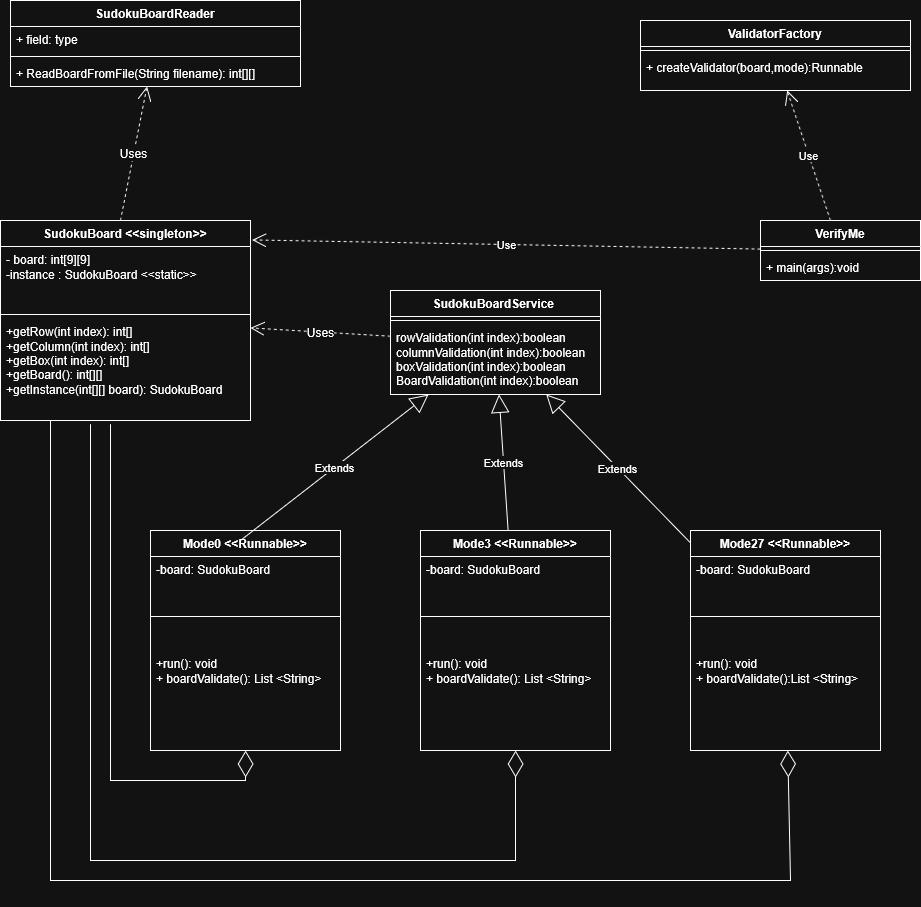

The diagram above was exported from draw.io. Its source (the exported page's mxGraphModel, read from the mxfile embedded in the PNG):
<mxGraphModel dx="1345" dy="1721" grid="1" gridSize="10" guides="1" tooltips="1" connect="1" arrows="1" fold="1" page="1" pageScale="1" pageWidth="850" pageHeight="1100" math="0" shadow="0">
  <root>
    <mxCell id="0" />
    <mxCell id="1" parent="0" />
    <mxCell id="L2rkkpl6IY1nEZIABVug-5" parent="1" style="swimlane;fontStyle=1;align=center;verticalAlign=top;childLayout=stackLayout;horizontal=1;startSize=26;horizontalStack=0;resizeParent=1;resizeParentMax=0;resizeLast=0;collapsible=1;marginBottom=0;whiteSpace=wrap;html=1;" value="SudokuBoardReader" vertex="1">
      <mxGeometry height="86" width="290" x="40" y="-20" as="geometry" />
    </mxCell>
    <mxCell id="L2rkkpl6IY1nEZIABVug-6" parent="L2rkkpl6IY1nEZIABVug-5" style="text;strokeColor=none;fillColor=none;align=left;verticalAlign=top;spacingLeft=4;spacingRight=4;overflow=hidden;rotatable=0;points=[[0,0.5],[1,0.5]];portConstraint=eastwest;whiteSpace=wrap;html=1;" value="+ field: type" vertex="1">
      <mxGeometry height="26" width="290" y="26" as="geometry" />
    </mxCell>
    <mxCell id="L2rkkpl6IY1nEZIABVug-7" parent="L2rkkpl6IY1nEZIABVug-5" style="line;strokeWidth=1;fillColor=none;align=left;verticalAlign=middle;spacingTop=-1;spacingLeft=3;spacingRight=3;rotatable=0;labelPosition=right;points=[];portConstraint=eastwest;strokeColor=inherit;" value="" vertex="1">
      <mxGeometry height="8" width="290" y="52" as="geometry" />
    </mxCell>
    <mxCell id="L2rkkpl6IY1nEZIABVug-8" parent="L2rkkpl6IY1nEZIABVug-5" style="text;strokeColor=none;fillColor=none;align=left;verticalAlign=top;spacingLeft=4;spacingRight=4;overflow=hidden;rotatable=0;points=[[0,0.5],[1,0.5]];portConstraint=eastwest;whiteSpace=wrap;html=1;" value="+ ReadBoardFromFile(String filename): int[][]" vertex="1">
      <mxGeometry height="26" width="290" y="60" as="geometry" />
    </mxCell>
    <mxCell id="L2rkkpl6IY1nEZIABVug-9" parent="1" style="swimlane;fontStyle=1;align=center;verticalAlign=top;childLayout=stackLayout;horizontal=1;startSize=26;horizontalStack=0;resizeParent=1;resizeParentMax=0;resizeLast=0;collapsible=1;marginBottom=0;whiteSpace=wrap;html=1;" value="SudokuBoard &amp;lt;&amp;lt;singleton&amp;gt;&amp;gt;" vertex="1">
      <mxGeometry height="200" width="250" x="30" y="200" as="geometry" />
    </mxCell>
    <mxCell id="L2rkkpl6IY1nEZIABVug-17" edge="1" parent="L2rkkpl6IY1nEZIABVug-9" style="endArrow=open;endSize=12;dashed=1;html=1;rounded=0;fontSize=12;curved=1;" target="L2rkkpl6IY1nEZIABVug-5" value="Uses">
      <mxGeometry relative="1" width="160" as="geometry">
        <mxPoint x="120" as="sourcePoint" />
        <mxPoint x="280" as="targetPoint" />
      </mxGeometry>
    </mxCell>
    <mxCell id="L2rkkpl6IY1nEZIABVug-10" parent="L2rkkpl6IY1nEZIABVug-9" style="text;strokeColor=none;fillColor=none;align=left;verticalAlign=top;spacingLeft=4;spacingRight=4;overflow=hidden;rotatable=0;points=[[0,0.5],[1,0.5]];portConstraint=eastwest;whiteSpace=wrap;html=1;" value="- board: int[9][9]&lt;br&gt;-instance : SudokuBoard &amp;lt;&amp;lt;static&amp;gt;&amp;gt;" vertex="1">
      <mxGeometry height="64" width="250" y="26" as="geometry" />
    </mxCell>
    <mxCell id="L2rkkpl6IY1nEZIABVug-11" parent="L2rkkpl6IY1nEZIABVug-9" style="line;strokeWidth=1;fillColor=none;align=left;verticalAlign=middle;spacingTop=-1;spacingLeft=3;spacingRight=3;rotatable=0;labelPosition=right;points=[];portConstraint=eastwest;strokeColor=inherit;" value="" vertex="1">
      <mxGeometry height="8" width="250" y="90" as="geometry" />
    </mxCell>
    <mxCell id="L2rkkpl6IY1nEZIABVug-12" parent="L2rkkpl6IY1nEZIABVug-9" style="text;strokeColor=none;fillColor=none;align=left;verticalAlign=top;spacingLeft=4;spacingRight=4;overflow=hidden;rotatable=0;points=[[0,0.5],[1,0.5]];portConstraint=eastwest;whiteSpace=wrap;html=1;" value="+getRow(int index): int[]&lt;div&gt;+getColumn(int index):&amp;nbsp;int[]&lt;/div&gt;&lt;div&gt;+getBox(int index): int[]&lt;/div&gt;&lt;div&gt;+getBoard(): int[][]&lt;br&gt;+getInstance(int[][] board): SudokuBoard&lt;/div&gt;" vertex="1">
      <mxGeometry height="102" width="250" y="98" as="geometry" />
    </mxCell>
    <mxCell id="L2rkkpl6IY1nEZIABVug-13" parent="1" style="swimlane;fontStyle=1;align=center;verticalAlign=top;childLayout=stackLayout;horizontal=1;startSize=26;horizontalStack=0;resizeParent=1;resizeParentMax=0;resizeLast=0;collapsible=1;marginBottom=0;whiteSpace=wrap;html=1;" value="SudokuBoardService&amp;nbsp;" vertex="1">
      <mxGeometry height="104" width="210" x="420" y="270" as="geometry" />
    </mxCell>
    <mxCell id="L2rkkpl6IY1nEZIABVug-15" parent="L2rkkpl6IY1nEZIABVug-13" style="line;strokeWidth=1;fillColor=none;align=left;verticalAlign=middle;spacingTop=-1;spacingLeft=3;spacingRight=3;rotatable=0;labelPosition=right;points=[];portConstraint=eastwest;strokeColor=inherit;" value="" vertex="1">
      <mxGeometry height="8" width="210" y="26" as="geometry" />
    </mxCell>
    <mxCell id="L2rkkpl6IY1nEZIABVug-16" parent="L2rkkpl6IY1nEZIABVug-13" style="text;strokeColor=none;fillColor=none;align=left;verticalAlign=top;spacingLeft=4;spacingRight=4;overflow=hidden;rotatable=0;points=[[0,0.5],[1,0.5]];portConstraint=eastwest;whiteSpace=wrap;html=1;" value="rowValidation(int index):boolean&lt;br&gt;columnValidation(int index):boolean&lt;br&gt;boxValidation(int index):boolean&lt;br&gt;BoardValidation(int index):boolean" vertex="1">
      <mxGeometry height="70" width="210" y="34" as="geometry" />
    </mxCell>
    <mxCell id="L2rkkpl6IY1nEZIABVug-18" edge="1" parent="1" source="L2rkkpl6IY1nEZIABVug-13" style="endArrow=open;endSize=12;dashed=1;html=1;rounded=0;fontSize=12;curved=1;" target="L2rkkpl6IY1nEZIABVug-9" value="Uses">
      <mxGeometry relative="1" width="160" as="geometry">
        <mxPoint x="260" y="110" as="sourcePoint" />
        <mxPoint x="420" y="110" as="targetPoint" />
      </mxGeometry>
    </mxCell>
    <mxCell id="9I4ryxNJjIzNtfB4FGGm-1" parent="1" style="swimlane;fontStyle=1;align=center;verticalAlign=top;childLayout=stackLayout;horizontal=1;startSize=26;horizontalStack=0;resizeParent=1;resizeParentMax=0;resizeLast=0;collapsible=1;marginBottom=0;whiteSpace=wrap;html=1;" value="Mode0 &amp;lt;&amp;lt;Runnable&amp;gt;&amp;gt;" vertex="1">
      <mxGeometry height="220" width="190" x="180" y="510" as="geometry" />
    </mxCell>
    <mxCell id="9I4ryxNJjIzNtfB4FGGm-2" parent="9I4ryxNJjIzNtfB4FGGm-1" style="text;strokeColor=none;fillColor=none;align=left;verticalAlign=top;spacingLeft=4;spacingRight=4;overflow=hidden;rotatable=0;points=[[0,0.5],[1,0.5]];portConstraint=eastwest;whiteSpace=wrap;html=1;" value="-board: SudokuBoard" vertex="1">
      <mxGeometry height="26" width="190" y="26" as="geometry" />
    </mxCell>
    <mxCell id="9I4ryxNJjIzNtfB4FGGm-3" parent="9I4ryxNJjIzNtfB4FGGm-1" style="line;strokeWidth=1;fillColor=none;align=left;verticalAlign=middle;spacingTop=-1;spacingLeft=3;spacingRight=3;rotatable=0;labelPosition=right;points=[];portConstraint=eastwest;strokeColor=inherit;" value="" vertex="1">
      <mxGeometry height="68" width="190" y="52" as="geometry" />
    </mxCell>
    <mxCell id="9I4ryxNJjIzNtfB4FGGm-4" parent="9I4ryxNJjIzNtfB4FGGm-1" style="text;strokeColor=none;fillColor=none;align=left;verticalAlign=top;spacingLeft=4;spacingRight=4;overflow=hidden;rotatable=0;points=[[0,0.5],[1,0.5]];portConstraint=eastwest;whiteSpace=wrap;html=1;" value="&lt;div&gt;+run(): void&lt;/div&gt;&lt;div&gt;+ boardValidate(): List &amp;lt;String&amp;gt;&lt;/div&gt;" vertex="1">
      <mxGeometry height="100" width="190" y="120" as="geometry" />
    </mxCell>
    <mxCell id="_yNyxyYK643dY-ZbcdcO-1" parent="1" style="swimlane;fontStyle=1;align=center;verticalAlign=top;childLayout=stackLayout;horizontal=1;startSize=26;horizontalStack=0;resizeParent=1;resizeParentMax=0;resizeLast=0;collapsible=1;marginBottom=0;whiteSpace=wrap;html=1;" value="Mode3&amp;nbsp;&amp;lt;&amp;lt;Runnable&amp;gt;&amp;gt;" vertex="1">
      <mxGeometry height="220" width="190" x="450" y="510" as="geometry" />
    </mxCell>
    <mxCell id="_yNyxyYK643dY-ZbcdcO-2" parent="_yNyxyYK643dY-ZbcdcO-1" style="text;strokeColor=none;fillColor=none;align=left;verticalAlign=top;spacingLeft=4;spacingRight=4;overflow=hidden;rotatable=0;points=[[0,0.5],[1,0.5]];portConstraint=eastwest;whiteSpace=wrap;html=1;" value="-board: SudokuBoard" vertex="1">
      <mxGeometry height="26" width="190" y="26" as="geometry" />
    </mxCell>
    <mxCell id="_yNyxyYK643dY-ZbcdcO-3" parent="_yNyxyYK643dY-ZbcdcO-1" style="line;strokeWidth=1;fillColor=none;align=left;verticalAlign=middle;spacingTop=-1;spacingLeft=3;spacingRight=3;rotatable=0;labelPosition=right;points=[];portConstraint=eastwest;strokeColor=inherit;" value="" vertex="1">
      <mxGeometry height="68" width="190" y="52" as="geometry" />
    </mxCell>
    <mxCell id="_yNyxyYK643dY-ZbcdcO-4" parent="_yNyxyYK643dY-ZbcdcO-1" style="text;strokeColor=none;fillColor=none;align=left;verticalAlign=top;spacingLeft=4;spacingRight=4;overflow=hidden;rotatable=0;points=[[0,0.5],[1,0.5]];portConstraint=eastwest;whiteSpace=wrap;html=1;" value="&lt;div&gt;+run(): void&lt;/div&gt;&lt;div&gt;+ boardValidate():&amp;nbsp;List &amp;lt;String&amp;gt;&lt;/div&gt;" vertex="1">
      <mxGeometry height="100" width="190" y="120" as="geometry" />
    </mxCell>
    <mxCell id="_yNyxyYK643dY-ZbcdcO-5" parent="1" style="swimlane;fontStyle=1;align=center;verticalAlign=top;childLayout=stackLayout;horizontal=1;startSize=26;horizontalStack=0;resizeParent=1;resizeParentMax=0;resizeLast=0;collapsible=1;marginBottom=0;whiteSpace=wrap;html=1;" value="Mode27&amp;nbsp;&amp;lt;&amp;lt;Runnable&amp;gt;&amp;gt;" vertex="1">
      <mxGeometry height="220" width="190" x="720" y="510" as="geometry" />
    </mxCell>
    <mxCell id="_yNyxyYK643dY-ZbcdcO-6" parent="_yNyxyYK643dY-ZbcdcO-5" style="text;strokeColor=none;fillColor=none;align=left;verticalAlign=top;spacingLeft=4;spacingRight=4;overflow=hidden;rotatable=0;points=[[0,0.5],[1,0.5]];portConstraint=eastwest;whiteSpace=wrap;html=1;" value="-board: SudokuBoard" vertex="1">
      <mxGeometry height="26" width="190" y="26" as="geometry" />
    </mxCell>
    <mxCell id="_yNyxyYK643dY-ZbcdcO-7" parent="_yNyxyYK643dY-ZbcdcO-5" style="line;strokeWidth=1;fillColor=none;align=left;verticalAlign=middle;spacingTop=-1;spacingLeft=3;spacingRight=3;rotatable=0;labelPosition=right;points=[];portConstraint=eastwest;strokeColor=inherit;" value="" vertex="1">
      <mxGeometry height="68" width="190" y="52" as="geometry" />
    </mxCell>
    <mxCell id="_yNyxyYK643dY-ZbcdcO-8" parent="_yNyxyYK643dY-ZbcdcO-5" style="text;strokeColor=none;fillColor=none;align=left;verticalAlign=top;spacingLeft=4;spacingRight=4;overflow=hidden;rotatable=0;points=[[0,0.5],[1,0.5]];portConstraint=eastwest;whiteSpace=wrap;html=1;" value="&lt;div&gt;+run(): void&lt;/div&gt;&lt;div&gt;+ boardValidate():List &amp;lt;String&amp;gt;&lt;/div&gt;" vertex="1">
      <mxGeometry height="100" width="190" y="120" as="geometry" />
    </mxCell>
    <mxCell id="_yNyxyYK643dY-ZbcdcO-9" edge="1" parent="1" source="9I4ryxNJjIzNtfB4FGGm-1" style="endArrow=block;endSize=16;endFill=0;html=1;rounded=0;exitX=0.474;exitY=0.045;exitDx=0;exitDy=0;exitPerimeter=0;" target="L2rkkpl6IY1nEZIABVug-13" value="Extends">
      <mxGeometry relative="1" width="160" as="geometry">
        <mxPoint x="320" y="460" as="sourcePoint" />
        <mxPoint x="480" y="460" as="targetPoint" />
      </mxGeometry>
    </mxCell>
    <mxCell id="_yNyxyYK643dY-ZbcdcO-10" edge="1" parent="1" source="_yNyxyYK643dY-ZbcdcO-1" style="endArrow=block;endSize=16;endFill=0;html=1;rounded=0;" target="L2rkkpl6IY1nEZIABVug-13" value="Extends">
      <mxGeometry relative="1" width="160" as="geometry">
        <mxPoint x="509.99999999999994" y="491.32000000000016" as="sourcePoint" />
        <mxPoint x="616.66" y="430" as="targetPoint" />
      </mxGeometry>
    </mxCell>
    <mxCell id="_yNyxyYK643dY-ZbcdcO-11" edge="1" parent="1" source="_yNyxyYK643dY-ZbcdcO-5" style="endArrow=block;endSize=16;endFill=0;html=1;rounded=0;" target="L2rkkpl6IY1nEZIABVug-13" value="Extends">
      <mxGeometry relative="1" width="160" as="geometry">
        <mxPoint x="760.0021052631579" y="510" as="sourcePoint" />
        <mxPoint x="783.16" y="430" as="targetPoint" />
      </mxGeometry>
    </mxCell>
    <mxCell id="_yNyxyYK643dY-ZbcdcO-12" parent="1" style="swimlane;fontStyle=1;align=center;verticalAlign=top;childLayout=stackLayout;horizontal=1;startSize=26;horizontalStack=0;resizeParent=1;resizeParentMax=0;resizeLast=0;collapsible=1;marginBottom=0;whiteSpace=wrap;html=1;" value="ValidatorFactory" vertex="1">
      <mxGeometry height="70" width="270" x="670" as="geometry" />
    </mxCell>
    <mxCell id="_yNyxyYK643dY-ZbcdcO-14" parent="_yNyxyYK643dY-ZbcdcO-12" style="line;strokeWidth=1;fillColor=none;align=left;verticalAlign=middle;spacingTop=-1;spacingLeft=3;spacingRight=3;rotatable=0;labelPosition=right;points=[];portConstraint=eastwest;strokeColor=inherit;" value="" vertex="1">
      <mxGeometry height="8" width="270" y="26" as="geometry" />
    </mxCell>
    <mxCell id="_yNyxyYK643dY-ZbcdcO-15" parent="_yNyxyYK643dY-ZbcdcO-12" style="text;strokeColor=none;fillColor=none;align=left;verticalAlign=top;spacingLeft=4;spacingRight=4;overflow=hidden;rotatable=0;points=[[0,0.5],[1,0.5]];portConstraint=eastwest;whiteSpace=wrap;html=1;" value="+ createValidator(board,mode):Runnable" vertex="1">
      <mxGeometry height="36" width="270" y="34" as="geometry" />
    </mxCell>
    <mxCell id="_yNyxyYK643dY-ZbcdcO-16" parent="1" style="swimlane;fontStyle=1;align=center;verticalAlign=top;childLayout=stackLayout;horizontal=1;startSize=26;horizontalStack=0;resizeParent=1;resizeParentMax=0;resizeLast=0;collapsible=1;marginBottom=0;whiteSpace=wrap;html=1;" value="VerifyMe" vertex="1">
      <mxGeometry height="60" width="160" x="790" y="200" as="geometry" />
    </mxCell>
    <mxCell id="_yNyxyYK643dY-ZbcdcO-18" parent="_yNyxyYK643dY-ZbcdcO-16" style="line;strokeWidth=1;fillColor=none;align=left;verticalAlign=middle;spacingTop=-1;spacingLeft=3;spacingRight=3;rotatable=0;labelPosition=right;points=[];portConstraint=eastwest;strokeColor=inherit;" value="" vertex="1">
      <mxGeometry height="8" width="160" y="26" as="geometry" />
    </mxCell>
    <mxCell id="_yNyxyYK643dY-ZbcdcO-19" parent="_yNyxyYK643dY-ZbcdcO-16" style="text;strokeColor=none;fillColor=none;align=left;verticalAlign=top;spacingLeft=4;spacingRight=4;overflow=hidden;rotatable=0;points=[[0,0.5],[1,0.5]];portConstraint=eastwest;whiteSpace=wrap;html=1;" value="+ main(args):void" vertex="1">
      <mxGeometry height="26" width="160" y="34" as="geometry" />
    </mxCell>
    <mxCell id="_yNyxyYK643dY-ZbcdcO-20" edge="1" parent="1" source="_yNyxyYK643dY-ZbcdcO-16" style="endArrow=open;endSize=12;dashed=1;html=1;rounded=0;entryX=1.007;entryY=0.097;entryDx=0;entryDy=0;entryPerimeter=0;" target="L2rkkpl6IY1nEZIABVug-9" value="Use">
      <mxGeometry relative="1" width="160" as="geometry">
        <mxPoint x="790" y="218.68852459016398" as="sourcePoint" />
        <mxPoint x="260" y="210" as="targetPoint" />
      </mxGeometry>
    </mxCell>
    <mxCell id="_yNyxyYK643dY-ZbcdcO-21" edge="1" parent="1" source="_yNyxyYK643dY-ZbcdcO-16" style="endArrow=open;endSize=12;dashed=1;html=1;rounded=0;" target="_yNyxyYK643dY-ZbcdcO-12" value="Use">
      <mxGeometry relative="1" width="160" as="geometry">
        <mxPoint x="690" y="170" as="sourcePoint" />
        <mxPoint x="850" y="170" as="targetPoint" />
      </mxGeometry>
    </mxCell>
    <mxCell id="_yNyxyYK643dY-ZbcdcO-23" edge="1" parent="1" style="endArrow=diamondThin;endFill=0;endSize=24;html=1;rounded=0;entryX=0.5;entryY=1;entryDx=0;entryDy=0;" target="_yNyxyYK643dY-ZbcdcO-1" value="">
      <mxGeometry relative="1" width="160" as="geometry">
        <Array as="points">
          <mxPoint x="545" y="840" />
        </Array>
        <mxPoint x="120" y="840" as="sourcePoint" />
        <mxPoint x="440" y="800" as="targetPoint" />
      </mxGeometry>
    </mxCell>
    <mxCell id="_yNyxyYK643dY-ZbcdcO-30" edge="1" parent="1" style="endArrow=none;html=1;rounded=0;entryX=0.36;entryY=1.036;entryDx=0;entryDy=0;entryPerimeter=0;" target="L2rkkpl6IY1nEZIABVug-12" value="">
      <mxGeometry height="50" relative="1" width="50" as="geometry">
        <mxPoint x="120" y="840" as="sourcePoint" />
        <mxPoint x="140" y="740" as="targetPoint" />
      </mxGeometry>
    </mxCell>
    <mxCell id="_yNyxyYK643dY-ZbcdcO-31" edge="1" parent="1" style="endArrow=diamondThin;endFill=0;endSize=24;html=1;rounded=0;entryX=0.5;entryY=1;entryDx=0;entryDy=0;" target="9I4ryxNJjIzNtfB4FGGm-1" value="">
      <mxGeometry relative="1" width="160" as="geometry">
        <Array as="points">
          <mxPoint x="275" y="760" />
        </Array>
        <mxPoint x="140" y="760" as="sourcePoint" />
        <mxPoint x="300" y="760" as="targetPoint" />
      </mxGeometry>
    </mxCell>
    <mxCell id="_yNyxyYK643dY-ZbcdcO-32" edge="1" parent="1" style="endArrow=none;html=1;rounded=0;entryX=0.44;entryY=1.036;entryDx=0;entryDy=0;entryPerimeter=0;" target="L2rkkpl6IY1nEZIABVug-12" value="">
      <mxGeometry height="50" relative="1" width="50" as="geometry">
        <mxPoint x="140" y="760" as="sourcePoint" />
        <mxPoint x="180" y="680" as="targetPoint" />
      </mxGeometry>
    </mxCell>
    <mxCell id="_yNyxyYK643dY-ZbcdcO-33" edge="1" parent="1" style="endArrow=diamondThin;endFill=0;endSize=24;html=1;rounded=0;" target="_yNyxyYK643dY-ZbcdcO-5" value="">
      <mxGeometry relative="1" width="160" as="geometry">
        <Array as="points">
          <mxPoint x="820" y="860" />
        </Array>
        <mxPoint x="80" y="860" as="sourcePoint" />
        <mxPoint x="830" y="860" as="targetPoint" />
      </mxGeometry>
    </mxCell>
    <mxCell id="_yNyxyYK643dY-ZbcdcO-34" edge="1" parent="1" style="endArrow=none;html=1;rounded=0;" value="">
      <mxGeometry height="50" relative="1" width="50" as="geometry">
        <mxPoint x="80" y="860" as="sourcePoint" />
        <mxPoint x="80" y="400" as="targetPoint" />
      </mxGeometry>
    </mxCell>
  </root>
</mxGraphModel>